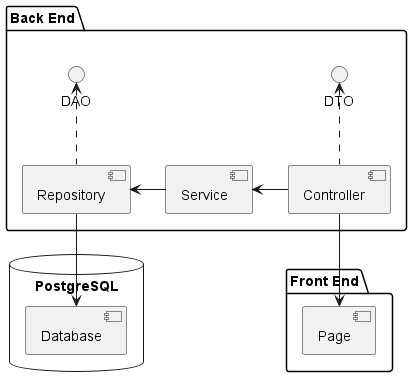

The diagram above was rendered by PlantUML. Its source (embedded in the PNG):
@startuml
'https://plantuml.com/component-diagram


package "Back End" {
  DAO <.. [Repository]
  Repository <- [Service]
  Service <- [Controller]
  DTO <.. [Controller]
}

package "Front End" {
   [Page]
}

database "PostgreSQL" {
    [Database]

}

[Repository] --> [Database]
[Controller] --> [Page]
@enduml